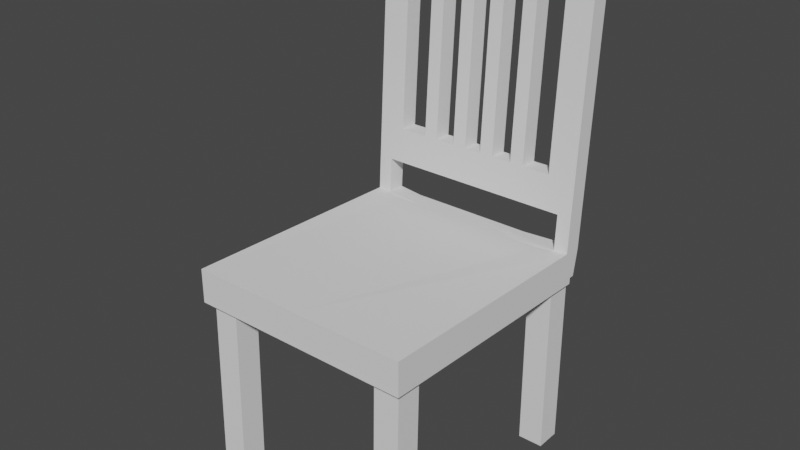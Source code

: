 # Source: Chair.blend  (saved by Blender 2.83.18; exported with 4.5.12 LTS)
import bpy
from mathutils import Matrix  # noqa: F401  (used for matrix-valued properties, if any)

bpy.ops.wm.read_factory_settings(use_empty=True)
scene = bpy.context.scene
scene.name = 'Scene'

# ---- collections
col_collection = bpy.data.collections.new('Collection'); scene.collection.children.link(col_collection)

# ---- world
world_world = bpy.data.worlds.new('World'); scene.world = world_world
world_world.use_nodes = True; world_world.node_tree.nodes.clear()
_N = world_world.node_tree.nodes; _L = world_world.node_tree.links
n0 = _N.new('ShaderNodeOutputWorld'); n0.name = 'World Output'; n0.location = (300, 300)
n1 = _N.new('ShaderNodeBackground'); n1.name = 'Background'; n1.location = (10, 300)
n1.inputs[0].default_value = (0.05088, 0.05088, 0.05088, 1.0)
_L.new(n1.outputs[0], n0.inputs[0])
n0.is_active_output = True
world_world.color = (0.05088, 0.05088, 0.05088)
world_world.use_sun_shadow = False
world_world.sun_shadow_jitter_overblur = 0.0

# ---- meshes
me_cube_001 = bpy.data.meshes.new('Cube.001')
me_cube_001.from_pydata([(-1.0, -1.088, -0.405), (-1.0, -1.088, 1.595), (-1.0, 1.119, -1.0), (-1.0, 1.043, 1.057), (0.0, 1.165, 1.0), (0.0, 1.165, -1.0), (-1.0, 1.165, -1.0), (-1.0, 1.208, 0.9814), (0.0, 1.119, -1.0), (0.0, 1.0, 1.0), (0.0, -1.088, -0.405), (0.0, -1.088, 1.595), (-1.0, 1.348, 21.45), (-1.0, 1.183, 21.53), (0.0, 1.348, 21.45), (0.0, 1.183, 21.53), (-0.5, 1.165, 1.0), (-0.5, 1.0, 1.0), (-0.5, 1.348, 21.45), (-0.5, 1.183, 21.53), (-1.0, 1.278, 11.22), (-1.0, 1.113, 11.29), (-0.3817, 1.113, 11.29), (-0.3817, 1.278, 11.22), (-1.0, 1.125, 1.019), (0.0, 1.083, 1.0), (-0.25, 1.165, 1.0), (-0.25, 1.0, 1.0), (-1.0, 1.265, 21.49), (0.0, 1.265, 21.49), (-0.25, 1.348, 21.45), (-0.25, 1.183, 21.53), (-1.0, 1.313, 16.34), (0.0, 1.243, 6.099), (-1.0, 1.078, 6.175), (-0.75, 1.165, 1.0), (-0.75, 1.0, 1.0), (-0.75, 1.348, 21.45), (-0.75, 1.183, 21.53), (-1.0, 1.243, 6.099), (0.0, 1.078, 6.175), (-1.0, 1.148, 16.41), (-1.0, 1.195, 11.26), (-0.3817, 1.148, 16.41), (-0.3817, 1.078, 6.175), (-0.202, 1.113, 11.29), (-0.5, 1.265, 21.49), (-0.3817, 1.313, 16.34), (-0.3817, 1.243, 6.099), (-0.202, 1.278, 11.22), (-0.75, 1.243, 6.099), (-0.202, 1.243, 6.099), (-0.202, 1.313, 16.34), (-0.75, 1.265, 21.49), (-0.202, 1.078, 6.175), (-1.0, 1.16, 6.137), (-1.0, 1.23, 16.37), (-0.202, 1.148, 16.41), (-0.25, 1.265, 21.49), (-1.0, 1.084, 1.038), (0.0, 1.041, 1.0), (-0.125, 1.165, 1.0), (-0.125, 1.0, 1.0), (-1.0, 1.224, 21.51), (0.0, 1.224, 21.51), (-0.125, 1.348, 21.45), (-0.125, 1.183, 21.53), (-1.0, 1.331, 18.89), (0.0, 1.225, 3.54), (0.0, 1.165, 18.97), (-1.0, 1.06, 3.616), (-0.625, 1.165, 1.0), (-0.625, 1.0, 1.0), (-0.625, 1.348, 21.45), (-0.625, 1.183, 21.53), (-1.0, 1.26, 8.658), (-1.0, 1.13, 13.85), (-1.0, 1.237, 11.24), (-0.3817, 1.165, 18.97), (-0.3817, 1.095, 8.734), (-0.7555, 1.113, 11.29), (-0.5, 1.307, 21.47), (-0.3817, 1.331, 18.89), (-0.3817, 1.26, 8.658), (-0.07697, 1.278, 11.22), (-0.5067, 1.278, 11.22), (-1.0, 1.167, 1.0), (0.0, 1.124, 1.0), (-0.375, 1.165, 1.0), (-0.375, 1.0, 1.0), (-1.0, 1.307, 21.47), (0.0, 1.307, 21.47), (-0.375, 1.348, 21.45), (-0.375, 1.183, 21.53), (-1.0, 1.295, 13.78), (-1.0, 1.095, 8.734), (-0.875, 1.208, 0.9814), (-0.875, 1.043, 1.057), (-0.875, 1.348, 21.45), (-0.875, 1.183, 21.53), (-1.0, 1.225, 3.54), (0.0, 1.331, 18.89), (0.0, 1.06, 3.616), (-1.0, 1.165, 18.97), (-1.0, 1.154, 11.27), (-0.3817, 1.13, 13.85), (-0.5067, 1.113, 11.29), (-0.07697, 1.113, 11.29), (-0.5, 1.224, 21.51), (-0.3817, 1.295, 13.78), (-0.5, 1.225, 3.54), (-0.7555, 1.278, 11.22), (-0.75, 1.225, 3.54), (-0.5067, 1.243, 6.099), (-0.7555, 1.243, 6.099), (-0.202, 1.26, 8.658), (-0.25, 1.225, 3.54), (-0.07697, 1.243, 6.099), (-0.375, 1.243, 6.099), (-0.202, 1.331, 18.89), (-0.202, 1.295, 13.78), (-0.07697, 1.313, 16.34), (-0.75, 1.307, 21.47), (-0.75, 1.224, 21.51), (-0.875, 1.265, 21.49), (-0.625, 1.265, 21.49), (-0.202, 1.095, 8.734), (-0.375, 1.078, 6.175), (-0.07697, 1.078, 6.175), (-0.75, 1.165, 18.97), (-0.7555, 1.148, 16.41), (-0.5067, 1.148, 16.41), (0.0, 1.143, 3.578), (-1.0, 1.178, 8.696), (-1.0, 1.143, 3.578), (-1.0, 1.202, 6.118), (-1.0, 1.119, 6.156), (-1.0, 1.248, 18.93), (-1.0, 1.213, 13.81), (-1.0, 1.272, 16.35), (-1.0, 1.189, 16.39), (0.0, 1.248, 18.93), (-0.202, 1.165, 18.97), (-0.202, 1.13, 13.85), (-0.07697, 1.148, 16.41), (-0.25, 1.307, 21.47), (-0.25, 1.224, 21.51), (-0.375, 1.265, 21.49), (-0.125, 1.265, 21.49), (-0.75, 1.331, 18.89), (-0.5067, 1.313, 16.34), (-0.7555, 1.313, 16.34), (-0.7555, 1.295, 13.78), (-0.5067, 1.295, 13.78), (-0.5067, 1.331, 18.89), (-0.125, 1.224, 21.51), (-0.375, 1.224, 21.51), (-0.375, 1.307, 21.47), (-0.07697, 1.13, 13.85), (-0.375, 1.165, 18.97), (0.0, 1.207, 18.95), (-1.0, 1.172, 13.83), (-1.0, 1.254, 13.8), (-1.0, 1.289, 18.91), (-1.0, 1.102, 3.597), (-1.0, 1.184, 3.559), (-1.0, 1.219, 8.677), (0.0, 1.184, 3.559), (0.0, 1.102, 3.597), (-0.5067, 1.13, 13.85), (-0.7555, 1.13, 13.85), (-0.7555, 1.165, 18.97), (-0.7555, 1.095, 8.734), (-0.625, 1.224, 21.51), (-0.875, 1.224, 21.51), (-0.875, 1.307, 21.47), (-0.07697, 1.295, 13.78), (-0.07697, 1.331, 18.89), (-0.375, 1.225, 3.54), (-0.125, 1.225, 3.54), (-0.07697, 1.26, 8.658), (-0.875, 1.225, 3.54), (-0.625, 1.225, 3.54), (-0.5067, 1.26, 8.658), (-0.7555, 1.26, 8.658), (-0.375, 1.331, 18.89), (-0.625, 1.307, 21.47), (-0.07697, 1.095, 8.734), (-0.5067, 1.095, 8.734), (-0.5067, 1.165, 18.97), (-1.0, 1.137, 8.715), (-1.0, 1.207, 18.95), (0.0, 1.289, 18.91), (-0.07697, 1.165, 18.97), (-0.125, 1.307, 21.47), (-0.7555, 1.331, 18.89), (-0.5, 1.06, 3.616), (-0.25, 1.06, 3.616), (-0.75, 1.06, 3.616), (-0.75, 1.078, 6.175), (-0.5067, 1.078, 6.175), (-0.7555, 1.078, 6.175), (-0.625, 1.06, 3.616), (-0.875, 1.06, 3.616), (-0.125, 1.06, 3.616), (-0.375, 1.06, 3.616), (-0.9725, 1.059, -0.9836), (-0.9725, -1.027, -0.4213), (-0.02748, 1.059, -0.9836), (-0.02748, -1.027, -0.4213), (-1.0, 1.118, -1.46), (-1.0, -1.089, -0.8652), (-3.235e-09, 1.118, -1.46), (-3.235e-09, -1.089, -0.8652), (-0.9725, 1.057, -1.444), (-0.9725, -1.029, -0.8816), (-0.02748, 1.057, -1.444), (-0.02748, -1.029, -0.8816)], [], [(0, 1, 3, 2), (2, 3, 59, 24, 86, 7, 6), (10, 11, 1, 0), (195, 67, 12, 98), (9, 62, 27, 89, 17, 72, 36, 97, 3, 1, 11), (8, 2, 6, 5), (2, 8, 212, 210), (6, 7, 96, 35, 71, 16, 88, 26, 61, 4, 5), (9, 8, 5, 4, 87, 25, 60), (194, 91, 14, 65), (193, 69, 15, 66), (192, 101, 14, 91), (191, 103, 13, 63), (190, 95, 21, 104), (189, 78, 19, 74), (188, 79, 22, 106), (186, 81, 18, 73), (185, 82, 18, 92), (184, 75, 20, 111), (181, 100, 39, 114), (180, 115, 49, 84), (177, 119, 30, 65), (176, 120, 52, 121), (175, 122, 37, 98), (174, 123, 53, 124), (173, 108, 46, 125), (171, 129, 38, 99), (169, 105, 43, 131), (166, 133, 42, 77), (165, 134, 55, 135), (164, 70, 34, 136), (163, 137, 28, 90), (162, 138, 56, 139), (161, 76, 41, 140), (160, 141, 29, 64), (114, 201, 199, 200, 113, 50), (159, 142, 31, 93), (157, 145, 30, 92), (156, 146, 58, 147), (155, 64, 29, 148), (154, 149, 37, 73), (152, 94, 32, 151), (111, 20, 94, 152), (109, 153, 150, 47), (23, 85, 153, 109), (82, 154, 73, 18), (47, 150, 154, 82), (146, 155, 148, 58), (31, 66, 155, 146), (66, 15, 64, 155), (108, 156, 147, 46), (19, 93, 156, 108), (93, 31, 146, 156), (81, 157, 92, 18), (46, 147, 157, 81), (147, 58, 145, 157), (143, 158, 144, 57), (45, 107, 158, 143), (78, 159, 93, 19), (69, 160, 64, 15), (138, 161, 140, 56), (42, 104, 161, 138), (104, 21, 76, 161), (94, 162, 139, 32), (20, 77, 162, 94), (77, 42, 138, 162), (67, 163, 90, 12), (32, 139, 163, 67), (139, 56, 137, 163), (134, 164, 136, 55), (24, 59, 164, 134), (59, 3, 70, 164), (100, 165, 135, 39), (7, 86, 165, 100), (86, 24, 134, 165), (75, 166, 77, 20), (39, 135, 166, 75), (135, 55, 133, 166), (203, 181, 112, 182, 110, 178, 116, 179, 68, 167, 132, 168, 102, 204, 197, 205, 196, 202, 198), (203, 97, 96, 181), (9, 60, 25, 87, 4, 61, 26, 88, 16, 71, 35, 96, 97, 36, 72, 17, 89, 27, 62), (106, 22, 105, 169), (76, 170, 130, 41), (21, 80, 170, 76), (103, 171, 99, 13), (41, 130, 171, 103), (70, 203, 201, 34), (3, 97, 203, 70), (95, 172, 80, 21), (34, 201, 172, 95), (123, 173, 125, 53), (38, 74, 173, 123), (74, 19, 108, 173), (63, 174, 124, 28), (13, 99, 174, 63), (99, 38, 123, 174), (90, 175, 98, 12), (28, 124, 175, 90), (124, 53, 122, 175), (84, 49, 120, 176), (101, 177, 65, 14), (121, 52, 119, 177), (117, 51, 115, 180), (96, 7, 100, 181), (83, 183, 85, 23), (48, 113, 183, 83), (114, 39, 75, 184), (119, 185, 92, 30), (122, 186, 73, 37), (53, 125, 186, 122), (125, 46, 81, 186), (126, 187, 107, 45), (54, 128, 187, 126), (200, 44, 79, 188), (129, 189, 74, 38), (131, 43, 78, 189), (133, 190, 104, 42), (55, 136, 190, 133), (136, 34, 95, 190), (137, 191, 63, 28), (56, 140, 191, 137), (140, 41, 103, 191), (141, 192, 91, 29), (189, 154, 150, 153, 85, 183, 113, 200, 188, 106, 169, 131), (142, 193, 66, 31), (57, 144, 193, 142), (145, 194, 65, 30), (58, 148, 194, 145), (148, 29, 91, 194), (149, 195, 98, 37), (151, 32, 67, 195), (151, 195, 171, 130, 170, 80, 172, 201, 114, 184, 111, 152), (154, 189, 129, 171, 195, 149), (159, 78, 82, 185, 119, 142), (49, 115, 51, 54, 126, 45, 143, 57, 142, 119, 52, 120), (22, 79, 44, 48, 83, 23, 109, 47, 82, 78, 43, 105), (118, 48, 44, 127, 54, 51), (117, 128, 40, 33), (144, 158, 107, 187, 128, 117, 180, 84, 176, 121, 177, 193), (177, 101, 69, 193), (200, 199, 201, 203, 198, 202, 196, 205, 197, 204, 102, 40, 128, 54, 127, 44), (113, 48, 118, 51, 117, 33, 68, 179, 116, 178, 110, 182, 112, 181, 114, 50), (206, 208, 209, 207), (8, 10, 209, 208), (209, 10, 213, 217), (206, 207, 215, 214), (213, 211, 215, 217), (210, 212, 216, 214), (211, 210, 214, 215), (208, 206, 214, 216), (0, 2, 210, 211), (8, 208, 216, 212), (207, 209, 217, 215), (10, 0, 211, 213)])
_uv = me_cube_001.uv_layers.new(name='UVMap')
_uv.uv.foreach_set('vector', [0.375, 0.0, 0.625, 0.0, 0.625, 0.25, 0.375, 0.25, 0.375, 0.25, 0.625, 0.25, 0.625, 0.25, 0.625, 0.25, 0.625, 0.25, 0.625, 0.25, 0.375, 0.25, 0.375, 0.875, 0.625, 0.875, 0.625, 1.0, 0.375, 1.0, 0.625, 0.2656, 0.625, 0.25, 0.625, 0.25, 0.625, 0.2656, 0.75, 0.5, 0.7656, 0.5, 0.7812, 0.5, 0.7969, 0.5, 0.8125, 0.5, 0.8281, 0.5, 0.8438, 0.5, 0.8594, 0.5, 0.875, 0.5, 0.875, 0.75, 0.75, 0.75, 0.25, 0.5, 0.125, 0.5, 0.125, 0.5, 0.25, 0.5, 0.125, 0.5, 0.25, 0.5, 0.25, 0.5, 0.125, 0.5, 0.375, 0.25, 0.625, 0.25, 0.625, 0.2656, 0.625, 0.2812, 0.625, 0.2969, 0.625, 0.3125, 0.625, 0.3281, 0.625, 0.3438, 0.625, 0.3594, 0.625, 0.375, 0.375, 0.375, 0.0, 0.0, 0.0, 0.0, 0.0, 0.0, 0.0, 0.0, 0.0, 0.0, 0.0, 0.0, 0.0, 0.0, 0.7656, 0.5, 0.75, 0.5, 0.75, 0.5, 0.7656, 0.5, 0.7656, 0.5, 0.75, 0.5, 0.75, 0.5, 0.7656, 0.5, 0.0, 0.0, 0.0, 0.0, 0.0, 0.0, 0.0, 0.0, 0.625, 0.25, 0.625, 0.25, 0.625, 0.25, 0.625, 0.25, 0.625, 0.25, 0.625, 0.25, 0.625, 0.25, 0.625, 0.25, 0.8281, 0.5, 0.8125, 0.5, 0.8125, 0.5, 0.8281, 0.5, 0.8281, 0.5, 0.8125, 0.5, 0.8125, 0.5, 0.8281, 0.5, 0.8281, 0.5, 0.8125, 0.5, 0.8125, 0.5, 0.8281, 0.5, 0.625, 0.3281, 0.625, 0.3125, 0.625, 0.3125, 0.625, 0.3281, 0.625, 0.2656, 0.625, 0.25, 0.625, 0.25, 0.625, 0.2656, 0.625, 0.2656, 0.625, 0.25, 0.625, 0.25, 0.625, 0.2656, 0.625, 0.3594, 0.625, 0.3438, 0.625, 0.3438, 0.625, 0.3594, 0.625, 0.3594, 0.625, 0.3438, 0.625, 0.3438, 0.625, 0.3594, 0.625, 0.3594, 0.625, 0.3438, 0.625, 0.3438, 0.625, 0.3594, 0.8594, 0.5, 0.8438, 0.5, 0.8438, 0.5, 0.8594, 0.5, 0.8594, 0.5, 0.8438, 0.5, 0.8438, 0.5, 0.8594, 0.5, 0.8281, 0.5, 0.8125, 0.5, 0.8125, 0.5, 0.8281, 0.5, 0.8594, 0.5, 0.8438, 0.5, 0.8438, 0.5, 0.8594, 0.5, 0.8281, 0.5, 0.8125, 0.5, 0.8125, 0.5, 0.8281, 0.5, 0.625, 0.25, 0.625, 0.25, 0.625, 0.25, 0.625, 0.25, 0.625, 0.25, 0.625, 0.25, 0.625, 0.25, 0.625, 0.25, 0.625, 0.25, 0.625, 0.25, 0.625, 0.25, 0.625, 0.25, 0.625, 0.25, 0.625, 0.25, 0.625, 0.25, 0.625, 0.25, 0.625, 0.25, 0.625, 0.25, 0.625, 0.25, 0.625, 0.25, 0.625, 0.25, 0.625, 0.25, 0.625, 0.25, 0.625, 0.25, 0.0, 0.0, 0.0, 0.0, 0.0, 0.0, 0.0, 0.0, 0.625, 0.2656, 0.8594, 0.5, 0.8438, 0.5, 0.8281, 0.5, 0.625, 0.2969, 0.625, 0.2812, 0.7969, 0.5, 0.7812, 0.5, 0.7812, 0.5, 0.7969, 0.5, 0.7969, 0.5, 0.7812, 0.5, 0.7812, 0.5, 0.7969, 0.5, 0.7969, 0.5, 0.7812, 0.5, 0.7812, 0.5, 0.7969, 0.5, 0.7656, 0.5, 0.75, 0.5, 0.75, 0.5, 0.7656, 0.5, 0.625, 0.2969, 0.625, 0.2812, 0.625, 0.2812, 0.625, 0.2969, 0.625, 0.2656, 0.625, 0.25, 0.625, 0.25, 0.625, 0.2656, 0.625, 0.2656, 0.625, 0.25, 0.625, 0.25, 0.625, 0.2656, 0.625, 0.3125, 0.625, 0.2969, 0.625, 0.2969, 0.625, 0.3125, 0.625, 0.3125, 0.625, 0.2969, 0.625, 0.2969, 0.625, 0.3125, 0.625, 0.3125, 0.625, 0.2969, 0.625, 0.2969, 0.625, 0.3125, 0.625, 0.3125, 0.625, 0.2969, 0.625, 0.2969, 0.625, 0.3125, 0.7812, 0.5, 0.7656, 0.5, 0.7656, 0.5, 0.7812, 0.5, 0.7812, 0.5, 0.7656, 0.5, 0.7656, 0.5, 0.7812, 0.5, 0.7656, 0.5, 0.75, 0.5, 0.75, 0.5, 0.7656, 0.5, 0.8125, 0.5, 0.7969, 0.5, 0.7969, 0.5, 0.8125, 0.5, 0.8125, 0.5, 0.7969, 0.5, 0.7969, 0.5, 0.8125, 0.5, 0.7969, 0.5, 0.7812, 0.5, 0.7812, 0.5, 0.7969, 0.5, 0.8125, 0.5, 0.7969, 0.5, 0.7969, 0.5, 0.8125, 0.5, 0.8125, 0.5, 0.7969, 0.5, 0.7969, 0.5, 0.8125, 0.5, 0.7969, 0.5, 0.7812, 0.5, 0.7812, 0.5, 0.7969, 0.5, 0.7812, 0.5, 0.7656, 0.5, 0.7656, 0.5, 0.7812, 0.5, 0.7812, 0.5, 0.7656, 0.5, 0.7656, 0.5, 0.7812, 0.5, 0.8125, 0.5, 0.7969, 0.5, 0.7969, 0.5, 0.8125, 0.5, 0.0, 0.0, 0.0, 0.0, 0.0, 0.0, 0.0, 0.0, 0.625, 0.25, 0.625, 0.25, 0.625, 0.25, 0.625, 0.25, 0.625, 0.25, 0.625, 0.25, 0.625, 0.25, 0.625, 0.25, 0.625, 0.25, 0.625, 0.25, 0.625, 0.25, 0.625, 0.25, 0.625, 0.25, 0.625, 0.25, 0.625, 0.25, 0.625, 0.25, 0.625, 0.25, 0.625, 0.25, 0.625, 0.25, 0.625, 0.25, 0.625, 0.25, 0.625, 0.25, 0.625, 0.25, 0.625, 0.25, 0.625, 0.25, 0.625, 0.25, 0.625, 0.25, 0.625, 0.25, 0.625, 0.25, 0.625, 0.25, 0.625, 0.25, 0.625, 0.25, 0.625, 0.25, 0.625, 0.25, 0.625, 0.25, 0.625, 0.25, 0.625, 0.25, 0.625, 0.25, 0.625, 0.25, 0.625, 0.25, 0.625, 0.25, 0.625, 0.25, 0.625, 0.25, 0.625, 0.25, 0.625, 0.25, 0.625, 0.25, 0.625, 0.25, 0.625, 0.25, 0.625, 0.25, 0.625, 0.25, 0.625, 0.25, 0.625, 0.25, 0.625, 0.25, 0.625, 0.25, 0.625, 0.25, 0.625, 0.25, 0.625, 0.25, 0.625, 0.25, 0.625, 0.25, 0.625, 0.25, 0.625, 0.25, 0.625, 0.25, 0.625, 0.25, 0.625, 0.25, 0.625, 0.25, 0.625, 0.25, 0.625, 0.25, 0.625, 0.25, 0.625, 0.25, 0.625, 0.25, 0.625, 0.25, 0.625, 0.25, 0.8594, 0.5, 0.625, 0.2656, 0.625, 0.2812, 0.625, 0.2969, 0.625, 0.3125, 0.625, 0.3281, 0.625, 0.3438, 0.625, 0.3594, 0.0, 0.0, 0.0, 0.0, 0.0, 0.0, 0.0, 0.0, 0.75, 0.5, 0.7656, 0.5, 0.7812, 0.5, 0.7969, 0.5, 0.8125, 0.5, 0.8281, 0.5, 0.8438, 0.5, 0.8594, 0.5, 0.8594, 0.5, 0.625, 0.2656, 0.625, 0.2656, 0.75, 0.5, 0.0, 0.0, 0.0, 0.0, 0.0, 0.0, 0.625, 0.375, 0.625, 0.3594, 0.625, 0.3438, 0.625, 0.3281, 0.625, 0.3125, 0.625, 0.2969, 0.625, 0.2812, 0.625, 0.2656, 0.8594, 0.5, 0.8438, 0.5, 0.8281, 0.5, 0.8125, 0.5, 0.7969, 0.5, 0.7812, 0.5, 0.7656, 0.5, 0.8281, 0.5, 0.8125, 0.5, 0.8125, 0.5, 0.8281, 0.5, 0.875, 0.5, 0.8594, 0.5, 0.8594, 0.5, 0.875, 0.5, 0.875, 0.5, 0.8594, 0.5, 0.8594, 0.5, 0.875, 0.5, 0.875, 0.5, 0.8594, 0.5, 0.8594, 0.5, 0.875, 0.5, 0.875, 0.5, 0.8594, 0.5, 0.8594, 0.5, 0.875, 0.5, 0.875, 0.5, 0.8594, 0.5, 0.8594, 0.5, 0.875, 0.5, 0.875, 0.5, 0.8594, 0.5, 0.8594, 0.5, 0.875, 0.5, 0.875, 0.5, 0.8594, 0.5, 0.8594, 0.5, 0.875, 0.5, 0.875, 0.5, 0.8594, 0.5, 0.8594, 0.5, 0.875, 0.5, 0.8438, 0.5, 0.8281, 0.5, 0.8281, 0.5, 0.8438, 0.5, 0.8438, 0.5, 0.8281, 0.5, 0.8281, 0.5, 0.8438, 0.5, 0.8281, 0.5, 0.8125, 0.5, 0.8125, 0.5, 0.8281, 0.5, 0.875, 0.5, 0.8594, 0.5, 0.8594, 0.5, 0.875, 0.5, 0.875, 0.5, 0.8594, 0.5, 0.8594, 0.5, 0.875, 0.5, 0.8594, 0.5, 0.8438, 0.5, 0.8438, 0.5, 0.8594, 0.5, 0.875, 0.5, 0.8594, 0.5, 0.8594, 0.5, 0.875, 0.5, 0.875, 0.5, 0.8594, 0.5, 0.8594, 0.5, 0.875, 0.5, 0.8594, 0.5, 0.8438, 0.5, 0.8438, 0.5, 0.8594, 0.5, 0.625, 0.3594, 0.625, 0.3438, 0.625, 0.3438, 0.625, 0.3594, 0.625, 0.375, 0.625, 0.3594, 0.625, 0.3594, 0.625, 0.375, 0.625, 0.3594, 0.625, 0.3438, 0.625, 0.3438, 0.625, 0.3594, 0.625, 0.3594, 0.625, 0.3438, 0.625, 0.3438, 0.625, 0.3594, 0.625, 0.2656, 0.625, 0.25, 0.625, 0.25, 0.625, 0.2656, 0.625, 0.3125, 0.625, 0.2969, 0.625, 0.2969, 0.625, 0.3125, 0.625, 0.3125, 0.625, 0.2969, 0.625, 0.2969, 0.625, 0.3125, 0.625, 0.2656, 0.625, 0.25, 0.625, 0.25, 0.625, 0.2656, 0.625, 0.3438, 0.625, 0.3281, 0.625, 0.3281, 0.625, 0.3438, 0.8438, 0.5, 0.8281, 0.5, 0.8281, 0.5, 0.8438, 0.5, 0.8438, 0.5, 0.8281, 0.5, 0.8281, 0.5, 0.8438, 0.5, 0.8281, 0.5, 0.8125, 0.5, 0.8125, 0.5, 0.8281, 0.5, 0.7812, 0.5, 0.7656, 0.5, 0.7656, 0.5, 0.7812, 0.5, 0.7812, 0.5, 0.7656, 0.5, 0.7656, 0.5, 0.7812, 0.5, 0.8281, 0.5, 0.8125, 0.5, 0.8125, 0.5, 0.8281, 0.5, 0.8438, 0.5, 0.8281, 0.5, 0.8281, 0.5, 0.8438, 0.5, 0.8281, 0.5, 0.8125, 0.5, 0.8125, 0.5, 0.8281, 0.5, 0.625, 0.25, 0.625, 0.25, 0.625, 0.25, 0.625, 0.25, 0.625, 0.25, 0.625, 0.25, 0.625, 0.25, 0.625, 0.25, 0.625, 0.25, 0.625, 0.25, 0.625, 0.25, 0.625, 0.25, 0.625, 0.25, 0.625, 0.25, 0.625, 0.25, 0.625, 0.25, 0.625, 0.25, 0.625, 0.25, 0.625, 0.25, 0.625, 0.25, 0.625, 0.25, 0.625, 0.25, 0.625, 0.25, 0.625, 0.25, 0.0, 0.0, 0.0, 0.0, 0.0, 0.0, 0.0, 0.0, 0.8281, 0.5, 0.625, 0.2969, 0.625, 0.2969, 0.625, 0.2969, 0.625, 0.2969, 0.625, 0.2969, 0.625, 0.2969, 0.8281, 0.5, 0.8281, 0.5, 0.8281, 0.5, 0.8281, 0.5, 0.8281, 0.5, 0.7812, 0.5, 0.7656, 0.5, 0.7656, 0.5, 0.7812, 0.5, 0.7812, 0.5, 0.7656, 0.5, 0.7656, 0.5, 0.7812, 0.5, 0.7812, 0.5, 0.7656, 0.5, 0.7656, 0.5, 0.7812, 0.5, 0.7812, 0.5, 0.7656, 0.5, 0.7656, 0.5, 0.7812, 0.5, 0.7656, 0.5, 0.75, 0.5, 0.75, 0.5, 0.7656, 0.5, 0.625, 0.2812, 0.625, 0.2656, 0.625, 0.2656, 0.625, 0.2812, 0.625, 0.2656, 0.625, 0.25, 0.625, 0.25, 0.625, 0.2656, 0.625, 0.2656, 0.625, 0.2656, 0.8594, 0.5, 0.8594, 0.5, 0.8594, 0.5, 0.8594, 0.5, 0.8594, 0.5, 0.8594, 0.5, 0.625, 0.2656, 0.625, 0.2656, 0.625, 0.2656, 0.625, 0.2656, 0.625, 0.2969, 0.8281, 0.5, 0.8438, 0.5, 0.8594, 0.5, 0.625, 0.2656, 0.625, 0.2812, 0.7969, 0.5, 0.8125, 0.5, 0.625, 0.3125, 0.625, 0.3281, 0.625, 0.3438, 0.7812, 0.5, 0.625, 0.3438, 0.625, 0.3438, 0.625, 0.3438, 0.7812, 0.5, 0.7812, 0.5, 0.7812, 0.5, 0.7812, 0.5, 0.7812, 0.5, 0.7812, 0.5, 0.625, 0.3438, 0.625, 0.3438, 0.625, 0.3438, 0.8125, 0.5, 0.8125, 0.5, 0.8125, 0.5, 0.625, 0.3125, 0.625, 0.3125, 0.625, 0.3125, 0.625, 0.3125, 0.625, 0.3125, 0.625, 0.3125, 0.8125, 0.5, 0.8125, 0.5, 0.8125, 0.5, 0.625, 0.3281, 0.625, 0.3125, 0.8125, 0.5, 0.7969, 0.5, 0.7812, 0.5, 0.625, 0.3438, 0.625, 0.3594, 0.7656, 0.5, 0.75, 0.5, 0.625, 0.375, 0.7656, 0.5, 0.7656, 0.5, 0.7656, 0.5, 0.7656, 0.5, 0.7656, 0.5, 0.625, 0.3594, 0.625, 0.3594, 0.625, 0.3594, 0.625, 0.3594, 0.625, 0.3594, 0.625, 0.3594, 0.7656, 0.5, 0.625, 0.3594, 0.625, 0.375, 0.75, 0.5, 0.7656, 0.5, 0.8281, 0.5, 0.8438, 0.5, 0.8594, 0.5, 0.8594, 0.5, 0.8438, 0.5, 0.8281, 0.5, 0.8125, 0.5, 0.7969, 0.5, 0.7812, 0.5, 0.7656, 0.5, 0.75, 0.5, 0.75, 0.5, 0.7656, 0.5, 0.7812, 0.5, 0.7969, 0.5, 0.8125, 0.5, 0.625, 0.2969, 0.625, 0.3125, 0.625, 0.3281, 0.625, 0.3438, 0.625, 0.3594, 0.625, 0.375, 0.0, 0.0, 0.625, 0.3594, 0.625, 0.3438, 0.625, 0.3281, 0.625, 0.3125, 0.625, 0.2969, 0.625, 0.2812, 0.625, 0.2656, 0.625, 0.2656, 0.625, 0.2812, 0.125, 0.5, 0.25, 0.5, 0.25, 0.75, 0.125, 0.75, 0.0, 0.0, 0.0, 0.0, 0.0, 0.0, 0.0, 0.0, 0.0, 0.0, 0.0, 0.0, 0.0, 0.0, 0.0, 0.0, 0.125, 0.5, 0.125, 0.75, 0.125, 0.75, 0.125, 0.5, 0.375, 0.875, 0.375, 1.0, 0.375, 1.0, 0.375, 0.875, 0.125, 0.5, 0.25, 0.5, 0.25, 0.5, 0.125, 0.5, 0.375, 0.0, 0.375, 0.25, 0.375, 0.25, 0.375, 0.0, 0.25, 0.5, 0.125, 0.5, 0.125, 0.5, 0.25, 0.5, 0.375, 0.0, 0.375, 0.25, 0.375, 0.25, 0.375, 0.0, 0.0, 0.0, 0.0, 0.0, 0.0, 0.0, 0.0, 0.0, 0.125, 0.75, 0.25, 0.75, 0.25, 0.75, 0.125, 0.75, 0.375, 0.875, 0.375, 1.0, 0.375, 1.0, 0.375, 0.875])
me_cube_001.use_remesh_fix_poles = True
me_cube_001.use_remesh_preserve_attributes = False
me_cube_001.use_mirror_vertex_groups = False
me_cube_001.update()
me_cube_002 = bpy.data.meshes.new('Cube.002')
me_cube_002.from_pydata([(-1.0, -1.0, -1.0), (-1.0, -1.0, 1.0), (-1.0, 1.0, -1.0), (-1.0, 1.0, 1.0), (1.0, -1.0, -1.0), (1.0, -1.0, 1.0), (1.0, 1.0, -1.0), (1.0, 1.0, 1.0)], [], [(0, 1, 3, 2), (2, 3, 7, 6), (6, 7, 5, 4), (4, 5, 1, 0), (2, 6, 4, 0), (7, 3, 1, 5)])
_uv = me_cube_002.uv_layers.new(name='UVMap')
_uv.uv.foreach_set('vector', [0.375, 0.0, 0.625, 0.0, 0.625, 0.25, 0.375, 0.25, 0.375, 0.25, 0.625, 0.25, 0.625, 0.5, 0.375, 0.5, 0.375, 0.5, 0.625, 0.5, 0.625, 0.75, 0.375, 0.75, 0.375, 0.75, 0.625, 0.75, 0.625, 1.0, 0.375, 1.0, 0.125, 0.5, 0.375, 0.5, 0.375, 0.75, 0.125, 0.75, 0.625, 0.5, 0.875, 0.5, 0.875, 0.75, 0.625, 0.75])
me_cube_002.use_remesh_fix_poles = True
me_cube_002.use_remesh_preserve_attributes = False
me_cube_002.use_mirror_vertex_groups = False
me_cube_002.update()
me_cube_003 = bpy.data.meshes.new('Cube.003')
me_cube_003.from_pydata([(-1.0, -1.0, -1.0), (-1.0, -1.0, 1.0), (-1.0, 1.0, -1.0), (-1.0, 1.0, 1.0), (1.0, -1.0, -1.0), (1.0, -1.0, 1.0), (1.0, 1.0, -1.0), (1.0, 1.0, 1.0)], [], [(0, 1, 3, 2), (2, 3, 7, 6), (6, 7, 5, 4), (4, 5, 1, 0), (2, 6, 4, 0), (7, 3, 1, 5)])
_uv = me_cube_003.uv_layers.new(name='UVMap')
_uv.uv.foreach_set('vector', [0.375, 0.0, 0.625, 0.0, 0.625, 0.25, 0.375, 0.25, 0.375, 0.25, 0.625, 0.25, 0.625, 0.5, 0.375, 0.5, 0.375, 0.5, 0.625, 0.5, 0.625, 0.75, 0.375, 0.75, 0.375, 0.75, 0.625, 0.75, 0.625, 1.0, 0.375, 1.0, 0.125, 0.5, 0.375, 0.5, 0.375, 0.75, 0.125, 0.75, 0.625, 0.5, 0.875, 0.5, 0.875, 0.75, 0.625, 0.75])
me_cube_003.use_remesh_fix_poles = True
me_cube_003.use_remesh_preserve_attributes = False
me_cube_003.use_mirror_vertex_groups = False
me_cube_003.update()
me_cube_005 = bpy.data.meshes.new('Cube.005')
me_cube_005.from_pydata([(-1.0, -1.0, -1.0), (-1.0, -1.0, 1.0), (-1.0, 1.0, -1.0), (-1.0, 1.0, 1.0), (1.0, -1.0, -1.0), (1.0, -1.0, 1.0), (1.0, 1.0, -1.0), (1.0, 1.0, 1.0)], [], [(0, 1, 3, 2), (2, 3, 7, 6), (6, 7, 5, 4), (4, 5, 1, 0), (2, 6, 4, 0), (7, 3, 1, 5)])
_uv = me_cube_005.uv_layers.new(name='UVMap')
_uv.uv.foreach_set('vector', [0.375, 0.0, 0.625, 0.0, 0.625, 0.25, 0.375, 0.25, 0.375, 0.25, 0.625, 0.25, 0.625, 0.5, 0.375, 0.5, 0.375, 0.5, 0.625, 0.5, 0.625, 0.75, 0.375, 0.75, 0.375, 0.75, 0.625, 0.75, 0.625, 1.0, 0.375, 1.0, 0.125, 0.5, 0.375, 0.5, 0.375, 0.75, 0.125, 0.75, 0.625, 0.5, 0.875, 0.5, 0.875, 0.75, 0.625, 0.75])
me_cube_005.use_remesh_fix_poles = True
me_cube_005.use_remesh_preserve_attributes = False
me_cube_005.use_mirror_vertex_groups = False
me_cube_005.update()
me_cube_004 = bpy.data.meshes.new('Cube.004')
me_cube_004.from_pydata([(-1.0, -1.0, -1.0), (-1.0, -1.0, 1.0), (-1.0, 1.0, -1.0), (-1.0, 1.0, 1.0), (1.0, -1.0, -1.0), (1.0, -1.0, 1.0), (1.0, 1.0, -1.0), (1.0, 1.0, 1.0)], [], [(0, 1, 3, 2), (2, 3, 7, 6), (6, 7, 5, 4), (4, 5, 1, 0), (2, 6, 4, 0), (7, 3, 1, 5)])
_uv = me_cube_004.uv_layers.new(name='UVMap')
_uv.uv.foreach_set('vector', [0.375, 0.0, 0.625, 0.0, 0.625, 0.25, 0.375, 0.25, 0.375, 0.25, 0.625, 0.25, 0.625, 0.5, 0.375, 0.5, 0.375, 0.5, 0.625, 0.5, 0.625, 0.75, 0.375, 0.75, 0.375, 0.75, 0.625, 0.75, 0.625, 1.0, 0.375, 1.0, 0.125, 0.5, 0.375, 0.5, 0.375, 0.75, 0.125, 0.75, 0.625, 0.5, 0.875, 0.5, 0.875, 0.75, 0.625, 0.75])
me_cube_004.use_remesh_fix_poles = True
me_cube_004.use_remesh_preserve_attributes = False
me_cube_004.use_mirror_vertex_groups = False
me_cube_004.update()

# ---- objects
ob_seat = bpy.data.objects.new('Seat', me_cube_001)
ob_leg_fl = bpy.data.objects.new('Leg_FL', me_cube_002)
ob_len_fr = bpy.data.objects.new('Len_FR', me_cube_003)
ob_leg_bl = bpy.data.objects.new('Leg_BL', me_cube_005)
ob_leg_br = bpy.data.objects.new('Leg_BR', me_cube_004)

# ---- transforms, parenting, visibility, modifiers, constraints
ob_seat.location = (0.0, 0.0, 0.0)
ob_seat.scale = (1.0, 1.0, 0.1226)
ob_seat.lineart.crease_threshold = 0.0
_m = ob_seat.modifiers.new('Mirror', 'MIRROR')
ob_leg_fl.location = (0.8315, -0.9212, -0.8641)
ob_leg_fl.rotation_euler = (-0.0195, 0.001253, 0.002596)
ob_leg_fl.scale = (-0.1135, -0.1135, -0.9137)
ob_leg_fl.lineart.crease_threshold = 0.0
ob_len_fr.location = (-0.8295, -0.9212, -0.8641)
ob_len_fr.rotation_euler = (-0.0195, 0.001253, 0.002596)
ob_len_fr.scale = (-0.1135, -0.1135, -0.9137)
ob_len_fr.lineart.crease_threshold = 0.0
ob_leg_bl.location = (0.8315, 1.049, -0.8641)
ob_leg_bl.rotation_euler = (0.004947, 0.001189, 0.002625)
ob_leg_bl.scale = (-0.1135, -0.1135, -0.9137)
ob_leg_bl.lineart.crease_threshold = 0.0
ob_leg_br.location = (-0.8295, 1.049, -0.8641)
ob_leg_br.rotation_euler = (0.004947, 0.001189, 0.002625)
ob_leg_br.scale = (-0.1135, -0.1135, -0.9137)
ob_leg_br.up_axis = 'Y'
ob_leg_br.lineart.crease_threshold = 0.0

# ---- collection membership
col_collection.objects.link(ob_seat)
col_collection.objects.link(ob_leg_fl)
col_collection.objects.link(ob_len_fr)
col_collection.objects.link(ob_leg_bl)
col_collection.objects.link(ob_leg_br)

# ---- scene / render settings (as saved in the file)
scene.frame_start = 1; scene.frame_end = 250; scene.frame_set(1)
scene.render.engine = 'BLENDER_EEVEE_NEXT'
scene.cycles.use_denoising = False
scene.cycles.samples = 128
scene.cycles.sampling_pattern = 'TABULATED_SOBOL'
scene.cycles.use_adaptive_sampling = False
scene.cycles.use_light_tree = False
scene.view_settings.view_transform = 'Filmic'
bpy.context.view_layer.update()

# ---- added for rendering (the .blend has no active camera and no usable light): camera, sun
cam_auto = bpy.data.cameras.new('AutoCamera')
cam_auto.lens = 50.0
cam_auto.sensor_width = 36.0
cam_auto.clip_end = 1000.0
ob_auto_camera = bpy.data.objects.new('AutoCamera', cam_auto)
scene.collection.objects.link(ob_auto_camera)
ob_auto_camera.location = (5.02247, -5.89763, 4.44745)
ob_auto_camera.rotation_euler = (1.09748, -7.21219e-08, 0.694738)
scene.camera = ob_auto_camera
light_auto_sun = bpy.data.lights.new('AutoSun', 'SUN')
light_auto_sun.energy = 3.0
light_auto_sun.angle = 0.0523599
ob_auto_sun = bpy.data.objects.new('AutoSun', light_auto_sun)
scene.collection.objects.link(ob_auto_sun)
ob_auto_sun.rotation_euler = (0.872665, 0.174533, 0.523599)
bpy.context.view_layer.update()
